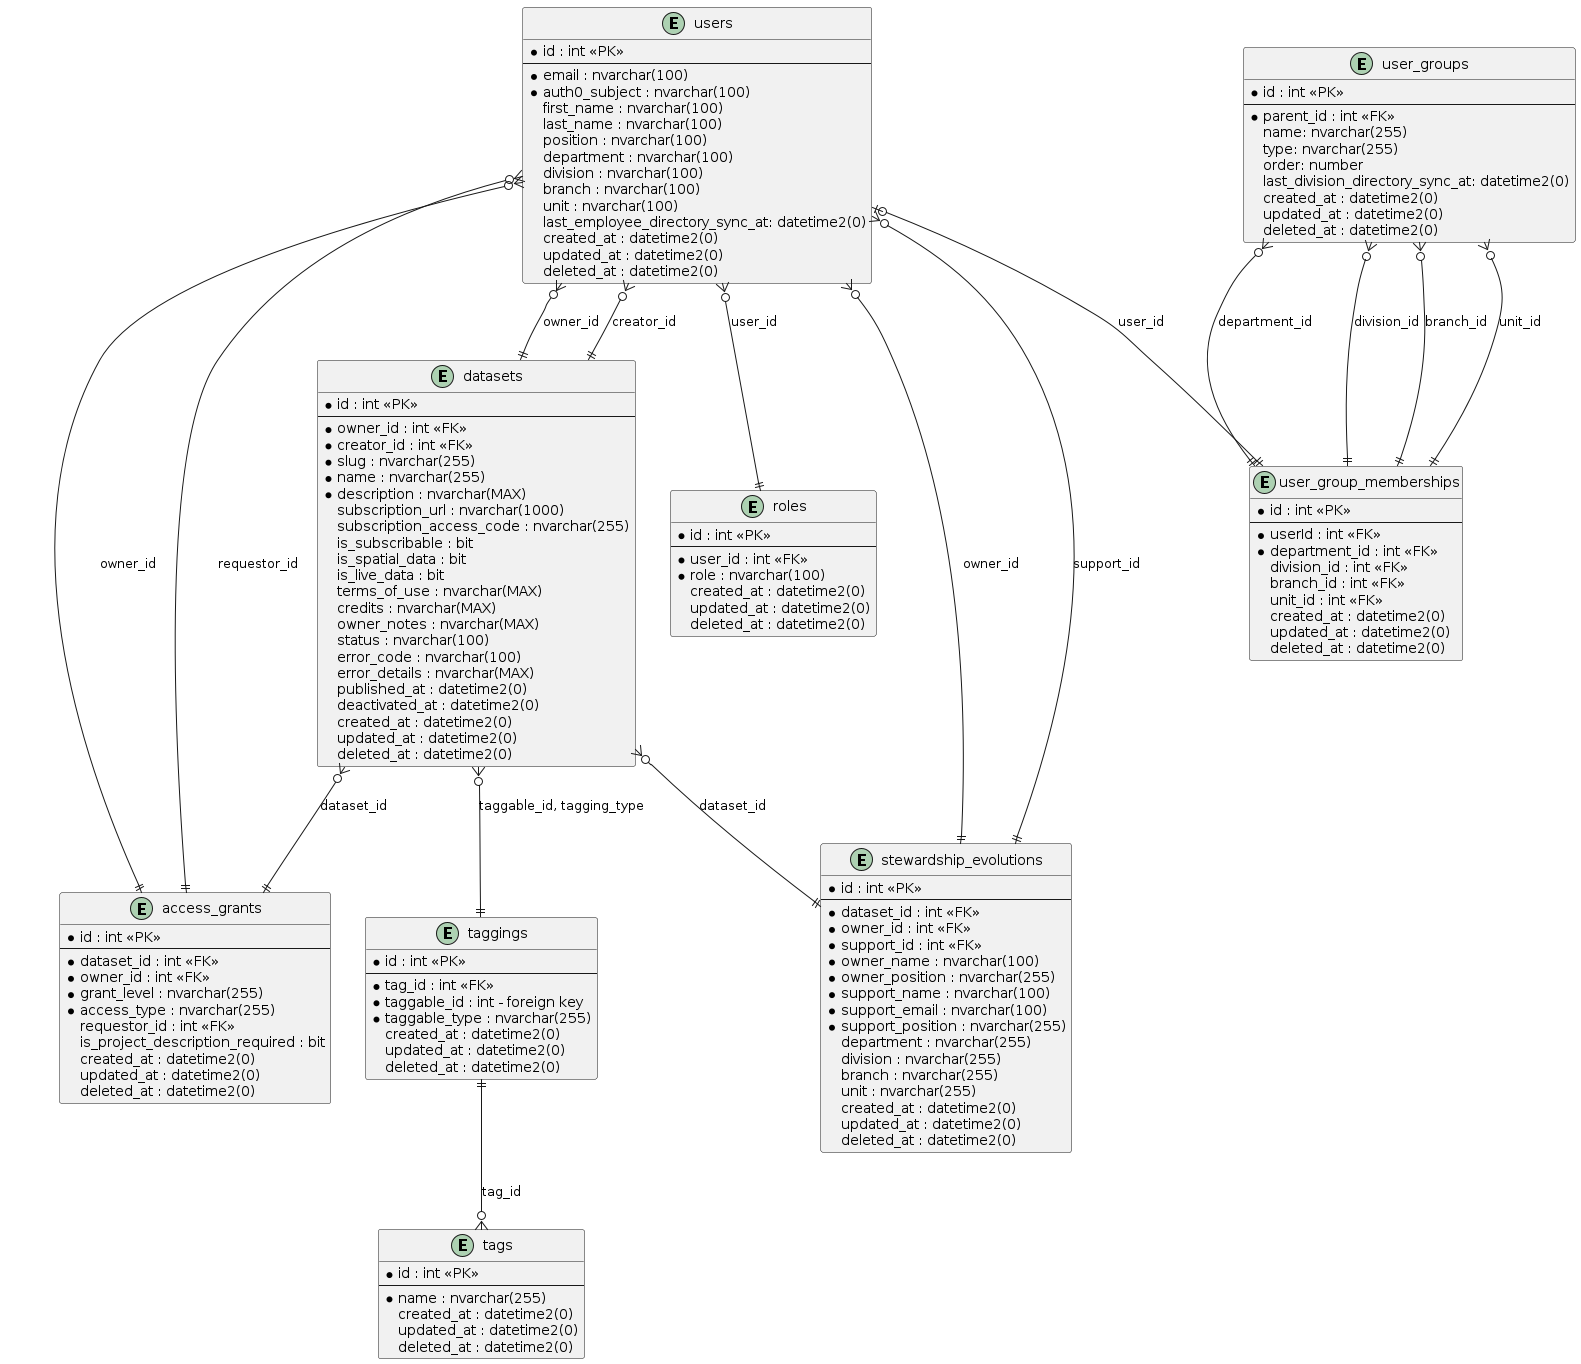

The diagram above was rendered by PlantUML. Its source (embedded in the PNG):
@startuml Entity Relationship Diagrams
entity "access_grants" {
  * id : int <<PK>>
  --
  * dataset_id : int <<FK>>
  * owner_id : int <<FK>>
  * grant_level : nvarchar(255)
  * access_type : nvarchar(255)
  requestor_id : int <<FK>>
  is_project_description_required : bit
  created_at : datetime2(0)
  updated_at : datetime2(0)
  deleted_at : datetime2(0)
}

entity "datasets" {
  * id : int <<PK>>
  --
  * owner_id : int <<FK>>
  * creator_id : int <<FK>>
  * slug : nvarchar(255)
  * name : nvarchar(255)
  * description : nvarchar(MAX)
  subscription_url : nvarchar(1000)
  subscription_access_code : nvarchar(255)
  is_subscribable : bit
  is_spatial_data : bit
  is_live_data : bit
  terms_of_use : nvarchar(MAX)
  credits : nvarchar(MAX)
  owner_notes : nvarchar(MAX)
  status : nvarchar(100)
  error_code : nvarchar(100)
  error_details : nvarchar(MAX)
  published_at : datetime2(0)
  deactivated_at : datetime2(0)
  created_at : datetime2(0)
  updated_at : datetime2(0)
  deleted_at : datetime2(0)
}

entity "roles" {
  * id : int <<PK>>
  --
  * user_id : int <<FK>>
  * role : nvarchar(100)
  created_at : datetime2(0)
  updated_at : datetime2(0)
  deleted_at : datetime2(0)
}

entity "stewardship_evolutions" {
  * id : int <<PK>>
  --
  * dataset_id : int <<FK>>
  * owner_id : int <<FK>>
  * support_id : int <<FK>>
  * owner_name : nvarchar(100)
  * owner_position : nvarchar(255)
  * support_name : nvarchar(100)
  * support_email : nvarchar(100)
  * support_position : nvarchar(255)
  department : nvarchar(255)
  division : nvarchar(255)
  branch : nvarchar(255)
  unit : nvarchar(255)
  created_at : datetime2(0)
  updated_at : datetime2(0)
  deleted_at : datetime2(0)
}

entity "tags" {
  * id : int <<PK>>
  --
  * name : nvarchar(255)
  created_at : datetime2(0)
  updated_at : datetime2(0)
  deleted_at : datetime2(0)
}

entity "taggings" {
  * id : int <<PK>>
  --
  * tag_id : int <<FK>>
  * taggable_id : int - foreign key
  * taggable_type : nvarchar(255)
  created_at : datetime2(0)
  updated_at : datetime2(0)
  deleted_at : datetime2(0)
}

entity "users" {
  * id : int <<PK>>
  --
  * email : nvarchar(100)
  * auth0_subject : nvarchar(100)
  first_name : nvarchar(100)
  last_name : nvarchar(100)
  position : nvarchar(100)
  department : nvarchar(100)
  division : nvarchar(100)
  branch : nvarchar(100)
  unit : nvarchar(100)
  last_employee_directory_sync_at: datetime2(0)
  created_at : datetime2(0)
  updated_at : datetime2(0)
  deleted_at : datetime2(0)
}

entity "user_groups" {
  * id : int <<PK>>
  --
  * parent_id : int <<FK>>
  name: nvarchar(255)
  type: nvarchar(255)
  order: number
  last_division_directory_sync_at: datetime2(0)
  created_at : datetime2(0)
  updated_at : datetime2(0)
  deleted_at : datetime2(0)
}

entity "user_group_memberships" {
  * id : int <<PK>>
  --
  * userId : int <<FK>>
  * department_id : int <<FK>>
  division_id : int <<FK>>
  branch_id : int <<FK>>
  unit_id : int <<FK>>
  created_at : datetime2(0)
  updated_at : datetime2(0)
  deleted_at : datetime2(0)
}

' Define relationships
users }o--|| roles : user_id
users }o--|| datasets : owner_id
users }o--|| datasets : creator_id
datasets }o--|| stewardship_evolutions : dataset_id
users }o--|| stewardship_evolutions : owner_id
users }o--|| stewardship_evolutions : support_id
users |o--|| user_group_memberships : user_id
user_groups }o--|| user_group_memberships : department_id
user_groups }o--|| user_group_memberships : division_id
user_groups }o--|| user_group_memberships : branch_id
user_groups }o--|| user_group_memberships : unit_id
datasets }o--|| taggings : taggable_id, tagging_type
taggings ||--o{ tags : tag_id
datasets }o--|| access_grants : dataset_id
users }o--|| access_grants : owner_id
users }o--|| access_grants : requestor_id
@enduml